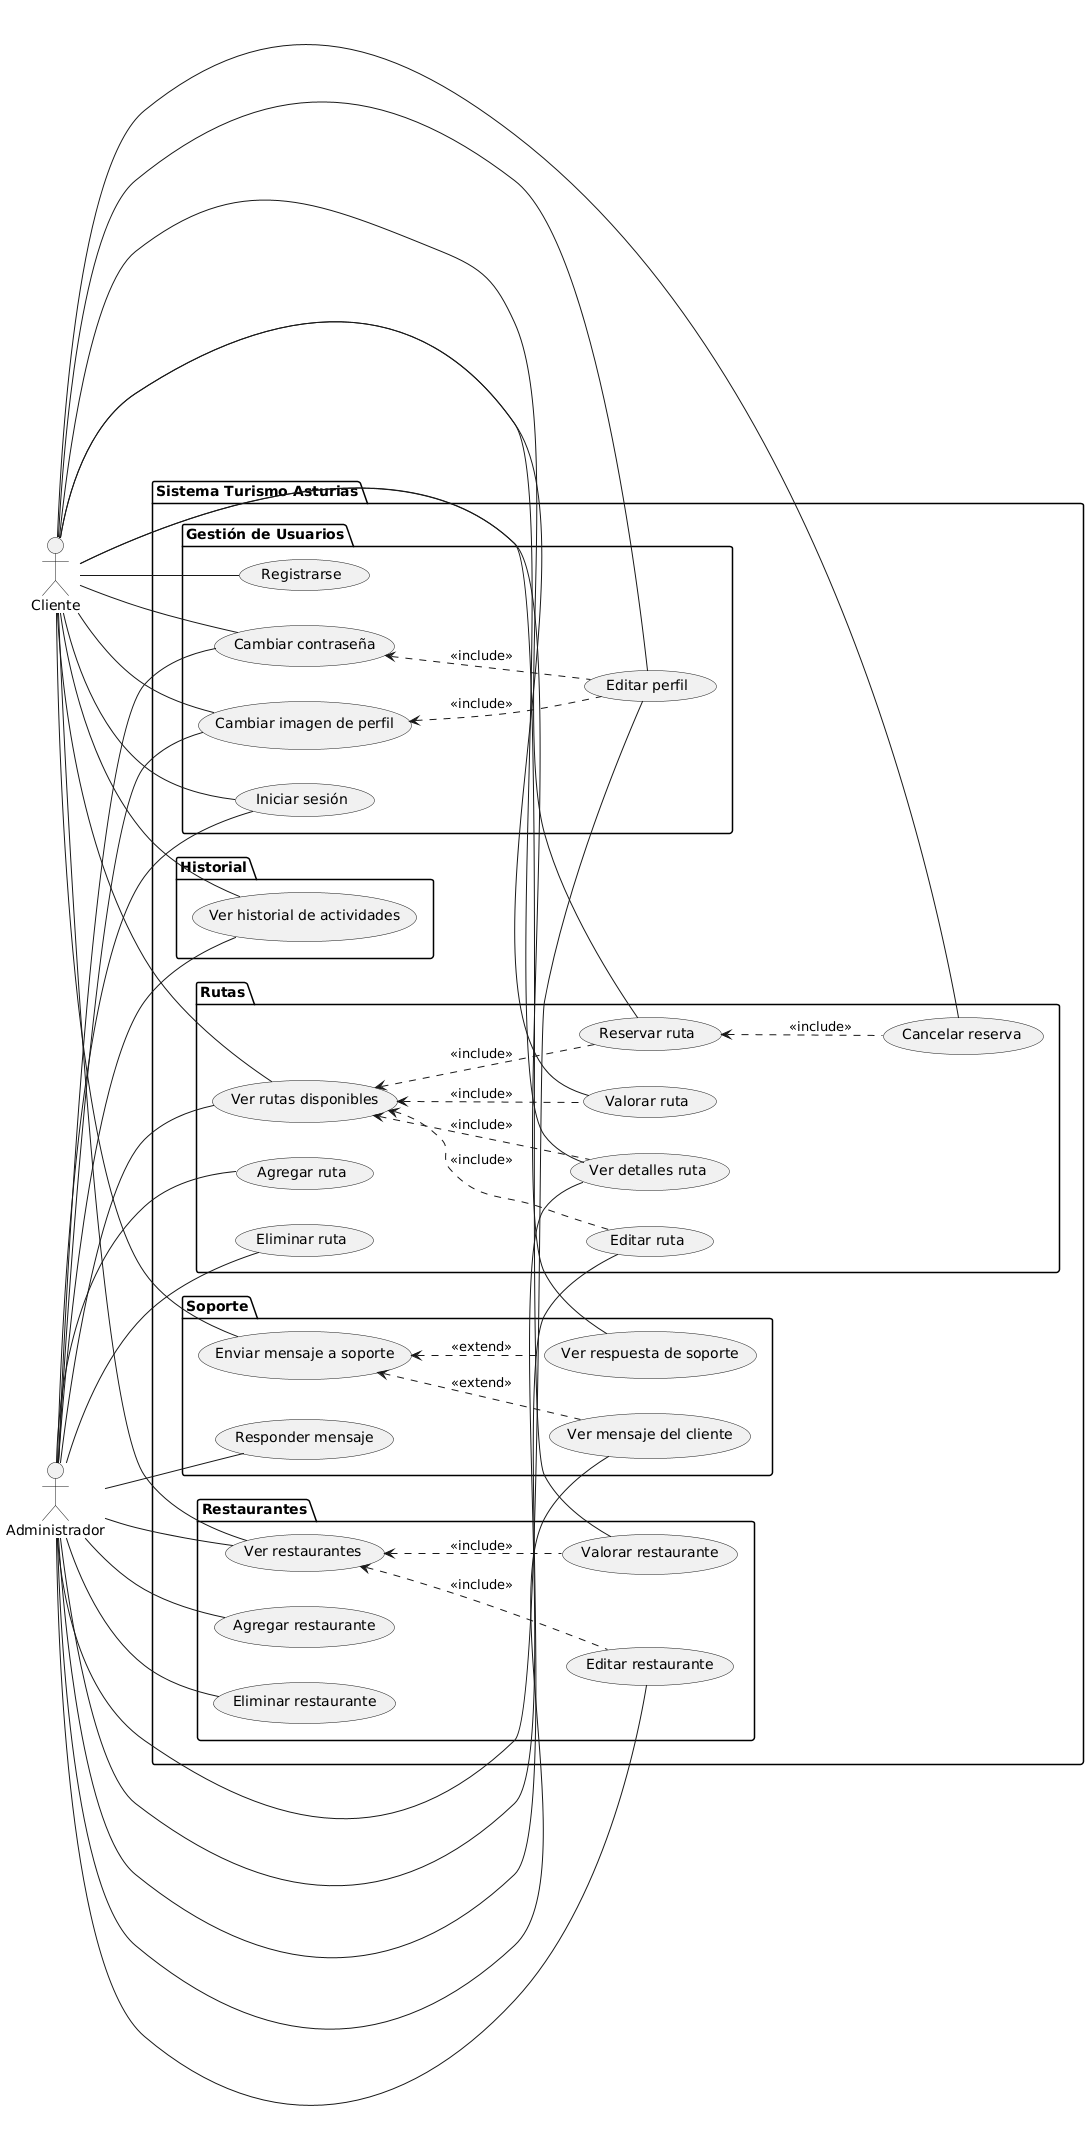

The diagram above was rendered by PlantUML. Its source (embedded in the PNG):
@startuml
left to right direction
actor Cliente
actor Administrador

package "Sistema Turismo Asturias" {

  package "Gestión de Usuarios" {
    usecase "Iniciar sesión" as UC_Login
    usecase "Registrarse" as UC_Register
    usecase "Editar perfil" as UC_EditarPerfil
    usecase "Cambiar imagen de perfil" as UC_CambiarImagen
    usecase "Cambiar contraseña" as UC_CambiarPass
  }

  package "Rutas" {
    usecase "Ver rutas disponibles" as UC_VerRutas
    usecase "Ver detalles ruta" as UC_DetallesRuta
    usecase "Reservar ruta" as UC_ReservarRuta
    usecase "Cancelar reserva" as UC_CancelarReserva
    usecase "Valorar ruta" as UC_ValorarRuta
    usecase "Agregar ruta" as UC_AgregarRuta
    usecase "Eliminar ruta" as UC_EliminarRuta
    usecase "Editar ruta" as UC_EditarRuta
  }

  package "Restaurantes" {
    usecase "Ver restaurantes" as UC_VerRestaurantes
    usecase "Valorar restaurante" as UC_ValorarRestaurante
    usecase "Agregar restaurante" as UC_AgregarRestaurante
    usecase "Eliminar restaurante" as UC_EliminarRestaurante
    usecase "Editar restaurante" as UC_EditarRestaurante
  }

  package "Historial" {
    usecase "Ver historial de actividades" as UC_Historial
  }

  package "Soporte" {
    usecase "Enviar mensaje a soporte" as UC_MensajeSoporte
    usecase "Ver respuesta de soporte" as UC_VerRespuestaSoporte
    usecase "Ver mensaje del cliente" as UC_VerMensajeCliente
    usecase "Responder mensaje" as UC_ResponderMensaje
  }
}

' Relaciones de actores
Cliente -- UC_Login
Cliente -- UC_Register
Cliente -- UC_VerRutas
Cliente -- UC_DetallesRuta
Cliente -- UC_ReservarRuta
Cliente -- UC_CancelarReserva
Cliente -- UC_ValorarRuta
Cliente -- UC_VerRestaurantes
Cliente -- UC_ValorarRestaurante
Cliente -- UC_Historial
Cliente -- UC_MensajeSoporte
Cliente -- UC_VerRespuestaSoporte
Cliente -- UC_EditarPerfil
Cliente -- UC_CambiarImagen
Cliente -- UC_CambiarPass

Administrador -- UC_Login
Administrador -- UC_VerRutas
Administrador -- UC_AgregarRuta
Administrador -- UC_EliminarRuta
Administrador -- UC_DetallesRuta
Administrador -- UC_EditarRuta
Administrador -- UC_VerRestaurantes
Administrador -- UC_AgregarRestaurante
Administrador -- UC_EliminarRestaurante
Administrador -- UC_EditarRestaurante
Administrador -- UC_Historial
Administrador -- UC_VerMensajeCliente
Administrador -- UC_ResponderMensaje
Administrador -- UC_EditarPerfil
Administrador -- UC_CambiarImagen
Administrador -- UC_CambiarPass

' Relaciones de includes y extends
UC_DetallesRuta .u.> UC_VerRutas : <<include>>
UC_ReservarRuta .u.> UC_VerRutas : <<include>>
UC_CancelarReserva .u.> UC_ReservarRuta : <<include>>
UC_ValorarRuta .u.> UC_VerRutas : <<include>>
UC_ValorarRestaurante .u.> UC_VerRestaurantes : <<include>>
UC_VerRespuestaSoporte .u.> UC_MensajeSoporte : <<extend>>
UC_VerMensajeCliente .u.> UC_MensajeSoporte : <<extend>>
UC_EditarPerfil .u.> UC_CambiarImagen : <<include>>
UC_EditarPerfil .u.> UC_CambiarPass : <<include>>
UC_EditarRuta .u.> UC_VerRutas : <<include>>
UC_EditarRestaurante .u.> UC_VerRestaurantes : <<include>>
@enduml